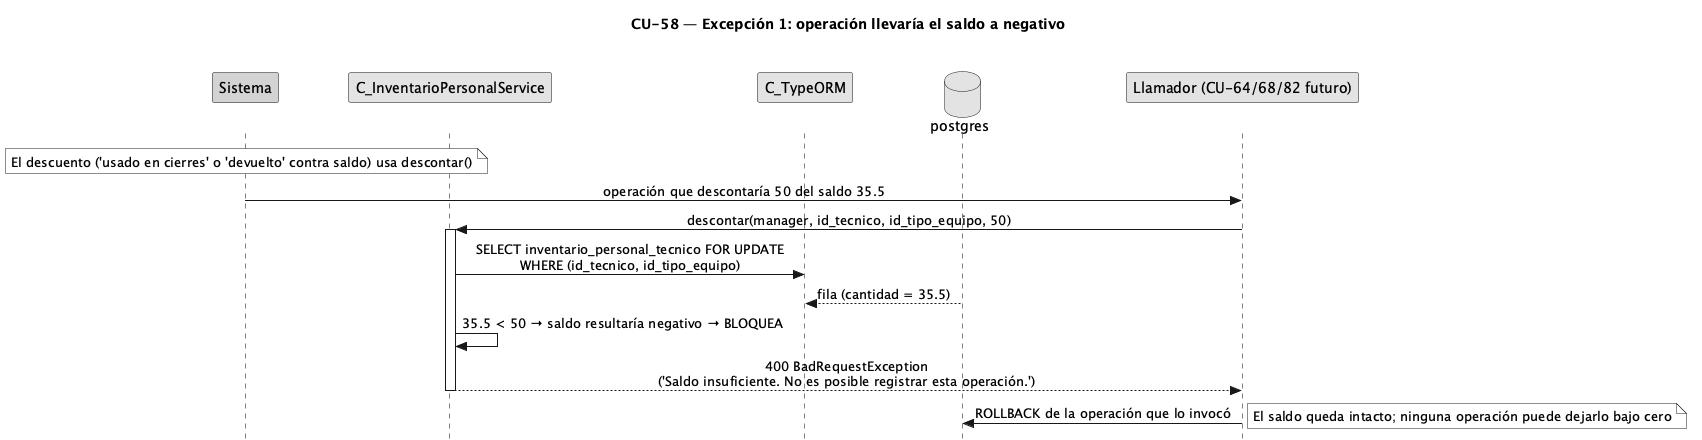

The diagram above was rendered by PlantUML. Its source (embedded in the PNG):
@startuml CU58-exc-saldo-negativo
title CU-58 — Excepción 1: operación llevaría el saldo a negativo
skinparam style strictuml
skinparam monochrome true
skinparam shadowing false
skinparam sequenceMessageAlign center
<style> sequenceDiagram { participant { Margin 30 } actor { Margin 12 } } </style>
skinparam sequence {
  MessageAlign center
  LifeLineBorderColor black
}
hide footbox

participant "Sistema" as sys #lightgrey
participant "C_InventarioPersonalService" as ips
participant "C_TypeORM" as orm
database "postgres" as db
participant "Llamador (CU-64/68/82 futuro)" as caller

note over sys : El descuento ('usado en cierres' o 'devuelto' contra saldo) usa descontar()
sys -> caller : operación que descontaría 50 del saldo 35.5
caller -> ips : descontar(manager, id_tecnico, id_tipo_equipo, 50)
activate ips
ips -> orm : SELECT inventario_personal_tecnico FOR UPDATE\nWHERE (id_tecnico, id_tipo_equipo)
db --> orm : fila (cantidad = 35.5)
ips -> ips : 35.5 < 50 → saldo resultaría negativo → BLOQUEA
ips --> caller : 400 BadRequestException\n('Saldo insuficiente. No es posible registrar esta operación.')
deactivate ips
caller -> db : ROLLBACK de la operación que lo invocó
note right : El saldo queda intacto; ninguna operación puede dejarlo bajo cero
@enduml